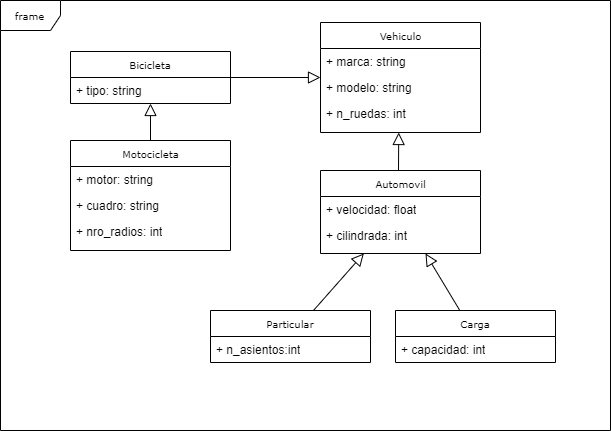

The diagram above was exported from draw.io. Its source (the exported page's mxGraphModel, read from the mxfile embedded in the PNG):
<mxGraphModel dx="1173" dy="677" grid="1" gridSize="10" guides="1" tooltips="1" connect="1" arrows="1" fold="1" page="1" pageScale="1" pageWidth="850" pageHeight="1100" background="none" math="0" shadow="0">
  <root>
    <mxCell id="0" />
    <mxCell id="1" parent="0" />
    <mxCell id="17acba5748e5396b-1" value="frame" style="shape=umlFrame;whiteSpace=wrap;html=1;rounded=0;shadow=0;comic=0;labelBackgroundColor=none;strokeWidth=1;fontFamily=Verdana;fontSize=10;align=center;" parent="1" vertex="1">
      <mxGeometry x="30" y="20" width="610" height="430" as="geometry" />
    </mxCell>
    <mxCell id="17acba5748e5396b-20" value="Vehiculo" style="swimlane;html=1;fontStyle=0;childLayout=stackLayout;horizontal=1;startSize=26;fillColor=none;horizontalStack=0;resizeParent=1;resizeLast=0;collapsible=1;marginBottom=0;swimlaneFillColor=#ffffff;rounded=0;shadow=0;comic=0;labelBackgroundColor=none;strokeWidth=1;fontFamily=Verdana;fontSize=10;align=center;" parent="1" vertex="1">
      <mxGeometry x="350" y="42" width="160" height="110" as="geometry" />
    </mxCell>
    <mxCell id="17acba5748e5396b-21" value="+ marca: string" style="text;html=1;strokeColor=none;fillColor=none;align=left;verticalAlign=top;spacingLeft=4;spacingRight=4;whiteSpace=wrap;overflow=hidden;rotatable=0;points=[[0,0.5],[1,0.5]];portConstraint=eastwest;" parent="17acba5748e5396b-20" vertex="1">
      <mxGeometry y="26" width="160" height="26" as="geometry" />
    </mxCell>
    <mxCell id="17acba5748e5396b-24" value="+ modelo: string" style="text;html=1;strokeColor=none;fillColor=none;align=left;verticalAlign=top;spacingLeft=4;spacingRight=4;whiteSpace=wrap;overflow=hidden;rotatable=0;points=[[0,0.5],[1,0.5]];portConstraint=eastwest;" parent="17acba5748e5396b-20" vertex="1">
      <mxGeometry y="52" width="160" height="26" as="geometry" />
    </mxCell>
    <mxCell id="17acba5748e5396b-26" value="+ n_ruedas: int" style="text;html=1;strokeColor=none;fillColor=none;align=left;verticalAlign=top;spacingLeft=4;spacingRight=4;whiteSpace=wrap;overflow=hidden;rotatable=0;points=[[0,0.5],[1,0.5]];portConstraint=eastwest;" parent="17acba5748e5396b-20" vertex="1">
      <mxGeometry y="78" width="160" height="26" as="geometry" />
    </mxCell>
    <mxCell id="5d2195bd80daf111-5" value="Automovil" style="swimlane;html=1;fontStyle=0;childLayout=stackLayout;horizontal=1;startSize=26;fillColor=none;horizontalStack=0;resizeParent=1;resizeLast=0;collapsible=1;marginBottom=0;swimlaneFillColor=#ffffff;rounded=0;shadow=0;comic=0;labelBackgroundColor=none;strokeWidth=1;fontFamily=Verdana;fontSize=10;align=center;" parent="1" vertex="1">
      <mxGeometry x="350" y="190" width="160" height="83" as="geometry" />
    </mxCell>
    <mxCell id="5d2195bd80daf111-6" value="+ velocidad: float" style="text;html=1;strokeColor=none;fillColor=none;align=left;verticalAlign=top;spacingLeft=4;spacingRight=4;whiteSpace=wrap;overflow=hidden;rotatable=0;points=[[0,0.5],[1,0.5]];portConstraint=eastwest;" parent="5d2195bd80daf111-5" vertex="1">
      <mxGeometry y="26" width="160" height="26" as="geometry" />
    </mxCell>
    <mxCell id="5d2195bd80daf111-7" value="+ cilindrada: int" style="text;html=1;strokeColor=none;fillColor=none;align=left;verticalAlign=top;spacingLeft=4;spacingRight=4;whiteSpace=wrap;overflow=hidden;rotatable=0;points=[[0,0.5],[1,0.5]];portConstraint=eastwest;" parent="5d2195bd80daf111-5" vertex="1">
      <mxGeometry y="52" width="160" height="26" as="geometry" />
    </mxCell>
    <mxCell id="MoiViH_8PyNm8GLJNDNF-1" value="" style="endArrow=block;html=1;rounded=0;endSize=10;endFill=0;" parent="1" edge="1">
      <mxGeometry width="50" height="50" relative="1" as="geometry">
        <mxPoint x="428" y="190" as="sourcePoint" />
        <mxPoint x="428.22161290322583" y="152" as="targetPoint" />
      </mxGeometry>
    </mxCell>
    <mxCell id="MoiViH_8PyNm8GLJNDNF-3" value="Particular" style="swimlane;fontStyle=0;align=center;verticalAlign=middle;childLayout=stackLayout;horizontal=1;startSize=26;horizontalStack=0;resizeParent=1;resizeParentMax=0;resizeLast=0;collapsible=1;marginBottom=0;whiteSpace=wrap;html=1;fontSize=10;fontFamily=Verdana;" parent="1" vertex="1">
      <mxGeometry x="240" y="330" width="160" height="52" as="geometry" />
    </mxCell>
    <mxCell id="MoiViH_8PyNm8GLJNDNF-4" value="+ n_asientos:int" style="text;strokeColor=none;fillColor=none;align=left;verticalAlign=top;spacingLeft=4;spacingRight=4;overflow=hidden;rotatable=0;points=[[0,0.5],[1,0.5]];portConstraint=eastwest;whiteSpace=wrap;html=1;" parent="MoiViH_8PyNm8GLJNDNF-3" vertex="1">
      <mxGeometry y="26" width="160" height="26" as="geometry" />
    </mxCell>
    <mxCell id="MoiViH_8PyNm8GLJNDNF-7" value="Carga" style="swimlane;fontStyle=0;align=center;verticalAlign=middle;childLayout=stackLayout;horizontal=1;startSize=26;horizontalStack=0;resizeParent=1;resizeParentMax=0;resizeLast=0;collapsible=1;marginBottom=0;whiteSpace=wrap;html=1;fontSize=10;fontFamily=Verdana;" parent="1" vertex="1">
      <mxGeometry x="425" y="330" width="160" height="52" as="geometry" />
    </mxCell>
    <mxCell id="MoiViH_8PyNm8GLJNDNF-8" value="+ capacidad: int" style="text;strokeColor=none;fillColor=none;align=left;verticalAlign=top;spacingLeft=4;spacingRight=4;overflow=hidden;rotatable=0;points=[[0,0.5],[1,0.5]];portConstraint=eastwest;whiteSpace=wrap;html=1;" parent="MoiViH_8PyNm8GLJNDNF-7" vertex="1">
      <mxGeometry y="26" width="160" height="26" as="geometry" />
    </mxCell>
    <mxCell id="NSRo1QiqSNJ16H5pqZeV-1" value="" style="endArrow=block;html=1;rounded=0;endSize=10;endFill=0;" edge="1" parent="1" source="MoiViH_8PyNm8GLJNDNF-3" target="5d2195bd80daf111-5">
      <mxGeometry width="50" height="50" relative="1" as="geometry">
        <mxPoint x="438" y="200" as="sourcePoint" />
        <mxPoint x="438.22161290322583" y="162" as="targetPoint" />
      </mxGeometry>
    </mxCell>
    <mxCell id="NSRo1QiqSNJ16H5pqZeV-2" value="" style="endArrow=block;html=1;rounded=0;endSize=10;endFill=0;" edge="1" parent="1" source="MoiViH_8PyNm8GLJNDNF-7" target="5d2195bd80daf111-5">
      <mxGeometry width="50" height="50" relative="1" as="geometry">
        <mxPoint x="353" y="340" as="sourcePoint" />
        <mxPoint x="403" y="283" as="targetPoint" />
      </mxGeometry>
    </mxCell>
    <mxCell id="NSRo1QiqSNJ16H5pqZeV-3" value="Bicicleta" style="swimlane;fontStyle=0;align=center;verticalAlign=middle;childLayout=stackLayout;horizontal=1;startSize=26;horizontalStack=0;resizeParent=1;resizeParentMax=0;resizeLast=0;collapsible=1;marginBottom=0;whiteSpace=wrap;html=1;fontSize=10;fontFamily=Verdana;" vertex="1" parent="1">
      <mxGeometry x="100" y="71" width="160" height="52" as="geometry" />
    </mxCell>
    <mxCell id="NSRo1QiqSNJ16H5pqZeV-4" value="+ tipo: string" style="text;strokeColor=none;fillColor=none;align=left;verticalAlign=top;spacingLeft=4;spacingRight=4;overflow=hidden;rotatable=0;points=[[0,0.5],[1,0.5]];portConstraint=eastwest;whiteSpace=wrap;html=1;" vertex="1" parent="NSRo1QiqSNJ16H5pqZeV-3">
      <mxGeometry y="26" width="160" height="26" as="geometry" />
    </mxCell>
    <mxCell id="NSRo1QiqSNJ16H5pqZeV-5" value="" style="endArrow=block;html=1;rounded=0;endSize=10;endFill=0;" edge="1" parent="1" source="NSRo1QiqSNJ16H5pqZeV-3" target="17acba5748e5396b-20">
      <mxGeometry width="50" height="50" relative="1" as="geometry">
        <mxPoint x="353" y="340" as="sourcePoint" />
        <mxPoint x="403" y="283" as="targetPoint" />
      </mxGeometry>
    </mxCell>
    <mxCell id="NSRo1QiqSNJ16H5pqZeV-6" value="Motocicleta" style="swimlane;html=1;fontStyle=0;childLayout=stackLayout;horizontal=1;startSize=26;fillColor=none;horizontalStack=0;resizeParent=1;resizeLast=0;collapsible=1;marginBottom=0;swimlaneFillColor=#ffffff;rounded=0;shadow=0;comic=0;labelBackgroundColor=none;strokeWidth=1;fontFamily=Verdana;fontSize=10;align=center;" vertex="1" parent="1">
      <mxGeometry x="100" y="160" width="160" height="110" as="geometry" />
    </mxCell>
    <mxCell id="NSRo1QiqSNJ16H5pqZeV-7" value="+ motor: string" style="text;html=1;strokeColor=none;fillColor=none;align=left;verticalAlign=top;spacingLeft=4;spacingRight=4;whiteSpace=wrap;overflow=hidden;rotatable=0;points=[[0,0.5],[1,0.5]];portConstraint=eastwest;" vertex="1" parent="NSRo1QiqSNJ16H5pqZeV-6">
      <mxGeometry y="26" width="160" height="26" as="geometry" />
    </mxCell>
    <mxCell id="NSRo1QiqSNJ16H5pqZeV-8" value="+ cuadro: string" style="text;html=1;strokeColor=none;fillColor=none;align=left;verticalAlign=top;spacingLeft=4;spacingRight=4;whiteSpace=wrap;overflow=hidden;rotatable=0;points=[[0,0.5],[1,0.5]];portConstraint=eastwest;" vertex="1" parent="NSRo1QiqSNJ16H5pqZeV-6">
      <mxGeometry y="52" width="160" height="26" as="geometry" />
    </mxCell>
    <mxCell id="NSRo1QiqSNJ16H5pqZeV-9" value="+ nro_radios: int" style="text;html=1;strokeColor=none;fillColor=none;align=left;verticalAlign=top;spacingLeft=4;spacingRight=4;whiteSpace=wrap;overflow=hidden;rotatable=0;points=[[0,0.5],[1,0.5]];portConstraint=eastwest;" vertex="1" parent="NSRo1QiqSNJ16H5pqZeV-6">
      <mxGeometry y="78" width="160" height="26" as="geometry" />
    </mxCell>
    <mxCell id="NSRo1QiqSNJ16H5pqZeV-10" value="" style="endArrow=block;html=1;rounded=0;endSize=10;endFill=0;" edge="1" parent="1" source="NSRo1QiqSNJ16H5pqZeV-6" target="NSRo1QiqSNJ16H5pqZeV-3">
      <mxGeometry width="50" height="50" relative="1" as="geometry">
        <mxPoint x="270" y="107" as="sourcePoint" />
        <mxPoint x="360" y="107" as="targetPoint" />
      </mxGeometry>
    </mxCell>
  </root>
</mxGraphModel>